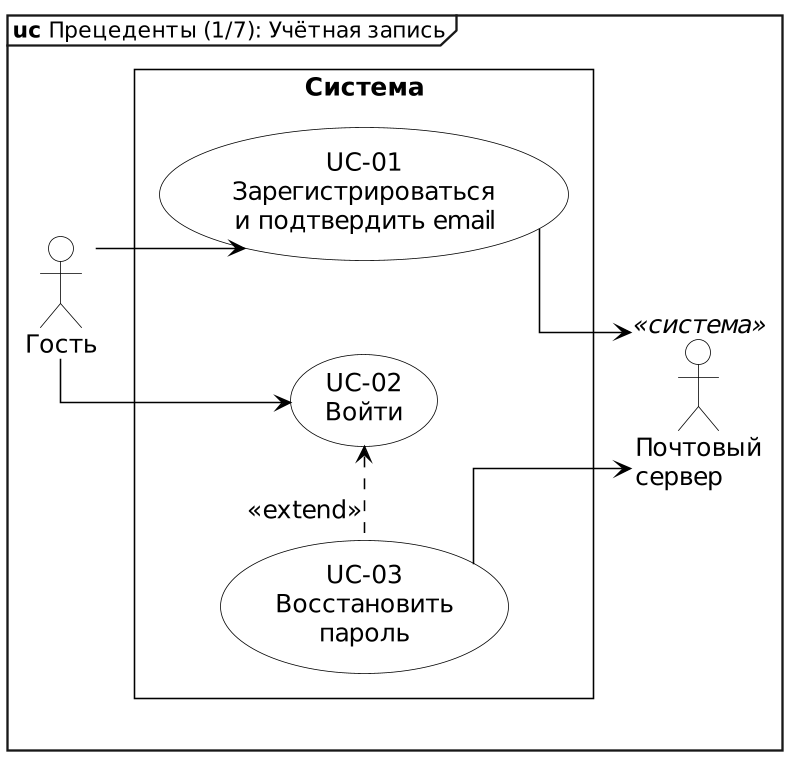

The diagram above was rendered by PlantUML. Its source (embedded in the PNG):
@startuml uc-1-account
skinparamlocked dpi 150
' Модель прецедентов R1, диаграмма 1 из 7: учётная запись
' Описания актёров и прецедентов: docs/use-case-model.md
!include _style.iuml
mainframe **uc** Прецеденты (1/7): Учётная запись
left to right direction
skinparam packageStyle rectangle
skinparam nodesep 60
skinparam ranksep 40

actor "Гость" as Guest
actor "Почтовый\nсервер" as Mail <<система>>

rectangle "Система" {
  usecase "UC-01\nЗарегистрироваться\nи подтвердить email" as UC01
  usecase "UC-02\nВойти" as UC02
  usecase "UC-03\nВосстановить\nпароль" as UC03
}

Guest --> UC01
Guest --> UC02
UC02 <.[norank]. UC03 : <<extend>>
UC01 --> Mail
UC03 --> Mail
@enduml